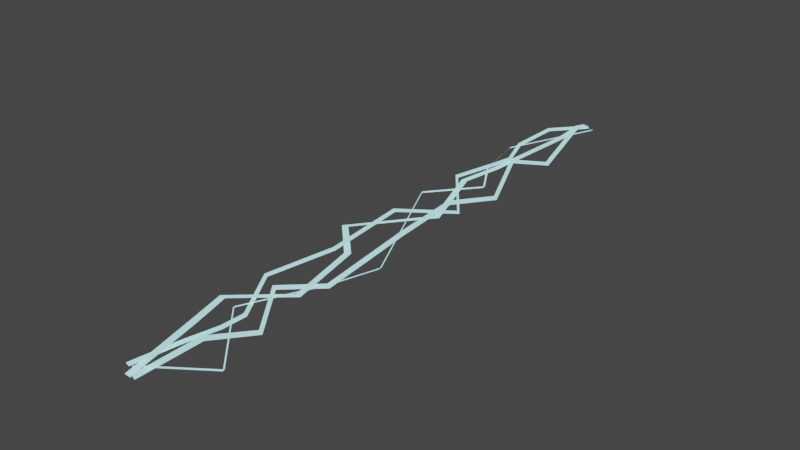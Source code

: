 # Source: lightning-back.blend  (saved by Blender 2.90.8; exported with 4.5.12 LTS)
import bpy
from mathutils import Matrix  # noqa: F401  (used for matrix-valued properties, if any)

bpy.ops.wm.read_factory_settings(use_empty=True)
scene = bpy.context.scene
scene.name = 'Scene'

# ---- materials (node trees are filled in below, after node groups)
mat_lightning = bpy.data.materials.new('lightning')
mat_lightning.use_transparent_shadow = False

# ---- material node trees
mat_lightning.use_nodes = True; mat_lightning.node_tree.nodes.clear()
_N = mat_lightning.node_tree.nodes; _L = mat_lightning.node_tree.links
n0 = _N.new('ShaderNodeBsdfPrincipled'); n0.name = 'Principled BSDF'; n0.location = (10, 300)
n0.distribution = 'GGX'
n0.subsurface_method = 'BURLEY'
n0.inputs[3].default_value = 1.45
n0.inputs[27].default_value = (0.4564, 0.9387, 1.0, 1.0)
n0.inputs[28].default_value = 1.0
n1 = _N.new('ShaderNodeOutputMaterial'); n1.name = 'Material Output'; n1.location = (300, 300)
_L.new(n0.outputs[0], n1.inputs[0])
n1.is_active_output = True

# ---- world
world_world = bpy.data.worlds.new('World'); scene.world = world_world
world_world.use_nodes = True; world_world.node_tree.nodes.clear()
_N = world_world.node_tree.nodes; _L = world_world.node_tree.links
n0 = _N.new('ShaderNodeOutputWorld'); n0.name = 'World Output'; n0.location = (300, 300)
n1 = _N.new('ShaderNodeBackground'); n1.name = 'Background'; n1.location = (10, 300)
n1.inputs[0].default_value = (0.05088, 0.05088, 0.05088, 1.0)
_L.new(n1.outputs[0], n0.inputs[0])
n0.is_active_output = True
world_world.color = (0.05088, 0.05088, 0.05088)
world_world.use_sun_shadow = False
world_world.sun_shadow_jitter_overblur = 0.0

# ---- meshes
me_beziercurve = bpy.data.meshes.new('BezierCurve')
me_beziercurve.from_pydata([(0.02271, 0.9894, 0.008), (0.03071, 0.9893, 1.995e-09), (-0.05097, 0.851, 0.02269), (-0.04351, 0.8483, 0.01461), (-0.09047, 0.7297, -0.005091), (-0.08236, 0.7306, -0.01293), (-0.03039, 0.5832, 0.00787), (-0.02236, 0.5845, 5.57e-06), (0.006438, 0.4581, 0.04512), (0.01463, 0.4562, 0.03756), (-0.08065, 0.3624, 0.007792), (-0.07203, 0.3637, 0.0005896), (0.06437, 0.1797, -0.003509), (0.07304, 0.1798, -0.01078), (-0.02874, -0.005393, 0.04501), (-0.02023, -0.007915, 0.038), (-0.02423, -0.2685, 0.02798), (-0.01538, -0.2695, 0.02101), (-0.1146, -0.4451, -0.01169), (-0.1056, -0.4441, -0.01848), (0.02858, -0.6528, 0.01771), (0.0374, -0.6507, 0.01093), (0.02349, -0.7268, 0.01606), (0.03227, -0.7286, 0.009149), (-0.02603, -0.815, -0.004069), (-0.01722, -0.8166, -0.01097), (0.002139, -0.9925, 0.0365), (0.01107, -0.992, 0.02958), (0.009439, 0.9896, 0.01), (0.01944, 0.9895, 2.332e-09), (0.04319, 0.8683, 0.04983), (0.0531, 0.8704, 0.03996), (0.0281, 0.7213, -0.03835), (0.03801, 0.7213, -0.04844), (0.0109, 0.5347, 0.02903), (0.02079, 0.5353, 0.01895), (0.0796, 0.3482, -0.01179), (0.08952, 0.3485, -0.02187), (0.01779, 0.1951, 0.009956), (0.02754, 0.193, -5.621e-05), (0.05318, -0.06996, 0.02357), (0.06313, -0.06902, 0.01356), (0.01426, -0.336, -0.04379), (0.02401, -0.3379, -0.05385), (-0.008193, -0.5163, 0.02357), (0.00139, -0.5149, 0.01326), (0.08403, -0.6555, -0.007721), (0.09362, -0.6542, -0.01803), (0.05341, -0.8097, 0.03993), (0.06301, -0.8123, 0.02988), (0.01715, -0.9923, 0.009999), (0.02701, -0.9924, -0.0001378), (-0.01574, 0.9892, -1.575e-09), (0.004262, 0.9895, 2.452e-09), (0.02068, 0.8079, 0.02353), (0.04065, 0.8068, 0.02352), (-0.06224, 0.5452, -0.0235), (-0.04241, 0.5426, -0.02355), (-0.05521, 0.3611, -7.238e-05), (-0.03534, 0.3633, 7.238e-05), (-0.02065, 0.1774, -0.04723), (-0.0006599, 0.1768, -0.0472), (-0.1006, -0.1493, 0.02349), (-0.08134, -0.1439, 0.02356), (-0.01366, -0.236, -0.0001546), (0.004195, -0.227, 0.0001546), (0.02073, -0.4619, -0.01634), (0.04036, -0.4657, -0.01659), (-0.08095, -0.6326, 0.01914), (-0.06098, -0.6335, 0.0185), (0.0003332, -0.7977, 0.05603), (0.01985, -0.7935, 0.05493), (-0.008728, -0.9925, 0.000593), (0.01124, -0.9925, -0.000593), (0.03886, 0.9896, -0.007), (0.04586, 0.9896, 1.583e-09), (-0.07816, 0.6562, 0.004088), (-0.07139, 0.6539, 0.01094), (-0.0853, 0.5403, -0.03049), (-0.07863, 0.5414, -0.02325), (0.02428, 0.3659, -0.006936), (0.03091, 0.3672, 0.0002964), (-0.07061, 0.1748, 0.01653), (-0.06396, 0.1747, 0.02386), (0.09317, -0.2101, -0.02464), (0.09977, -0.2093, -0.01731), (0.06544, -0.3912, -0.006965), (0.07194, -0.3922, 0.000433), (-0.02295, -0.6422, 0.008828), (-0.01643, -0.6427, 0.01626), (0.08587, -0.7821, -0.0627), (0.09215, -0.7809, -0.05513), (0.01646, -0.9877, 0.02821), (0.02283, -0.9878, 0.03579)], [], [(0, 2, 3, 1), (2, 4, 5, 3), (4, 6, 7, 5), (6, 8, 9, 7), (8, 10, 11, 9), (10, 12, 13, 11), (12, 14, 15, 13), (14, 16, 17, 15), (16, 18, 19, 17), (18, 20, 21, 19), (20, 22, 23, 21), (22, 24, 25, 23), (24, 26, 27, 25), (28, 30, 31, 29), (30, 32, 33, 31), (32, 34, 35, 33), (34, 36, 37, 35), (36, 38, 39, 37), (38, 40, 41, 39), (40, 42, 43, 41), (42, 44, 45, 43), (44, 46, 47, 45), (46, 48, 49, 47), (48, 50, 51, 49), (54, 56, 57, 55), (56, 58, 59, 57), (58, 60, 61, 59), (60, 62, 63, 61), (62, 64, 65, 63), (64, 66, 67, 65), (66, 68, 69, 67), (68, 70, 71, 69), (70, 72, 73, 71), (52, 54, 55, 53), (75, 77, 76, 74), (77, 79, 78, 76), (79, 81, 80, 78), (81, 83, 82, 80), (83, 85, 84, 82), (85, 87, 86, 84), (87, 89, 88, 86), (89, 91, 90, 88), (91, 93, 92, 90)])
me_beziercurve.polygons.foreach_set('use_smooth', [True] * 43)
_uv = me_beziercurve.uv_layers.new(name='UVMap')
_uv.uv.foreach_set('vector', [0.0, 1.0, 0.07692, 1.0, 0.07692, 0.75, 0.0, 0.75, 0.07692, 1.0, 0.1538, 1.0, 0.1538, 0.75, 0.07692, 0.75, 0.1538, 1.0, 0.2308, 1.0, 0.2308, 0.75, 0.1538, 0.75, 0.2308, 1.0, 0.3077, 1.0, 0.3077, 0.75, 0.2308, 0.75, 0.3077, 1.0, 0.3846, 1.0, 0.3846, 0.75, 0.3077, 0.75, 0.3846, 1.0, 0.4615, 1.0, 0.4615, 0.75, 0.3846, 0.75, 0.4615, 1.0, 0.5385, 1.0, 0.5385, 0.75, 0.4615, 0.75, 0.5385, 1.0, 0.6154, 1.0, 0.6154, 0.75, 0.5385, 0.75, 0.6154, 1.0, 0.6923, 1.0, 0.6923, 0.75, 0.6154, 0.75, 0.6923, 1.0, 0.7692, 1.0, 0.7692, 0.75, 0.6923, 0.75, 0.7692, 1.0, 0.8462, 1.0, 0.8462, 0.75, 0.7692, 0.75, 0.8462, 1.0, 0.9231, 1.0, 0.9231, 0.75, 0.8462, 0.75, 0.9231, 1.0, 1.0, 1.0, 1.0, 0.75, 0.9231, 0.75, 0.0, 1.0, 0.09091, 1.0, 0.09091, 0.75, 0.0, 0.75, 0.09091, 1.0, 0.1818, 1.0, 0.1818, 0.75, 0.09091, 0.75, 0.1818, 1.0, 0.2727, 1.0, 0.2727, 0.75, 0.1818, 0.75, 0.2727, 1.0, 0.3636, 1.0, 0.3636, 0.75, 0.2727, 0.75, 0.3636, 1.0, 0.4545, 1.0, 0.4545, 0.75, 0.3636, 0.75, 0.4545, 1.0, 0.5455, 1.0, 0.5455, 0.75, 0.4545, 0.75, 0.5455, 1.0, 0.6364, 1.0, 0.6364, 0.75, 0.5455, 0.75, 0.6364, 1.0, 0.7273, 1.0, 0.7273, 0.75, 0.6364, 0.75, 0.7273, 1.0, 0.8182, 1.0, 0.8182, 0.75, 0.7273, 0.75, 0.8182, 1.0, 0.9091, 1.0, 0.9091, 0.75, 0.8182, 0.75, 0.9091, 1.0, 1.0, 1.0, 1.0, 0.75, 0.9091, 0.75, 0.0, 0.0, 0.0, 0.0, 0.0, 0.0, 0.0, 0.0, 0.0, 0.0, 0.0, 0.0, 0.0, 0.0, 0.0, 0.0, 0.0, 0.0, 0.0, 0.0, 0.0, 0.0, 0.0, 0.0, 0.0, 0.0, 0.0, 0.0, 0.0, 0.0, 0.0, 0.0, 0.0, 0.0, 0.0, 0.0, 0.0, 0.0, 0.0, 0.0, 0.0, 0.0, 0.0, 0.0, 0.0, 0.0, 0.0, 0.0, 0.0, 0.0, 0.0, 0.0, 0.0, 0.0, 0.0, 0.0, 0.0, 0.0, 0.0, 0.0, 0.0, 0.0, 0.0, 0.0, 0.0, 0.0, 0.0, 0.0, 0.0, 0.0, 0.0, 0.0, 0.0, 0.0, 0.0, 0.0, 0.0, 0.0, 0.0, 0.0, 0.0, 0.75, 0.1111, 0.75, 0.1111, 0.5, 0.0, 0.5, 0.1111, 0.75, 0.2222, 0.75, 0.2222, 0.5, 0.1111, 0.5, 0.2222, 0.75, 0.3333, 0.75, 0.3333, 0.5, 0.2222, 0.5, 0.3333, 0.75, 0.4444, 0.75, 0.4444, 0.5, 0.3333, 0.5, 0.4444, 0.75, 0.5556, 0.75, 0.5556, 0.5, 0.4444, 0.5, 0.5556, 0.75, 0.6667, 0.75, 0.6667, 0.5, 0.5556, 0.5, 0.6667, 0.75, 0.7778, 0.75, 0.7778, 0.5, 0.6667, 0.5, 0.7778, 0.75, 0.8889, 0.75, 0.8889, 0.5, 0.7778, 0.5, 0.8889, 0.75, 1.0, 0.75, 1.0, 0.5, 0.8889, 0.5])
me_beziercurve.materials.append(mat_lightning)
me_beziercurve.use_remesh_fix_poles = True
me_beziercurve.use_remesh_preserve_attributes = False
me_beziercurve.use_mirror_vertex_groups = False
me_beziercurve.update()

# ---- objects
ob_lightning = bpy.data.objects.new('lightning', me_beziercurve)

# ---- transforms, parenting, visibility, modifiers, constraints
ob_lightning.location = (0.0, 0.0, 0.0)
ob_lightning.lineart.crease_threshold = 0.0

# ---- collection membership
scene.collection.objects.link(ob_lightning)

# ---- scene / render settings (as saved in the file)
scene.frame_start = 0; scene.frame_end = 20; scene.frame_set(0)
scene.render.engine = 'BLENDER_EEVEE_NEXT'
scene.cycles.use_denoising = False
scene.cycles.samples = 128
scene.cycles.sampling_pattern = 'TABULATED_SOBOL'
scene.cycles.use_adaptive_sampling = False
scene.cycles.use_light_tree = False
scene.view_settings.view_transform = 'Filmic'
bpy.context.view_layer.update()

# ---- added for rendering (the .blend has no active camera): camera
cam_auto = bpy.data.cameras.new('AutoCamera')
cam_auto.lens = 50.0
cam_auto.sensor_width = 36.0
cam_auto.clip_end = 1000.0
ob_auto_camera = bpy.data.objects.new('AutoCamera', cam_auto)
scene.collection.objects.link(ob_auto_camera)
ob_auto_camera.location = (1.8405, -2.21895, 1.475)
ob_auto_camera.rotation_euler = (1.09748, -7.21219e-08, 0.694738)
scene.camera = ob_auto_camera
bpy.context.view_layer.update()
